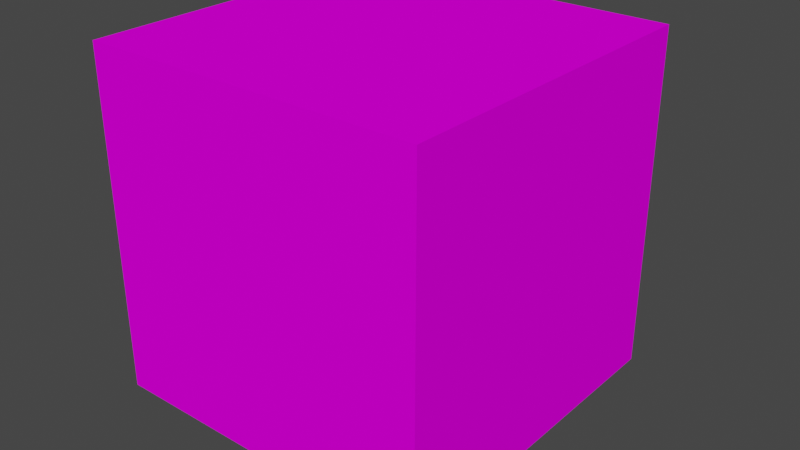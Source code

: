 # Source: player.blend  (saved by Blender 3.1.7; exported with 4.5.12 LTS)
import bpy
from mathutils import Matrix  # noqa: F401  (used for matrix-valued properties, if any)

bpy.ops.wm.read_factory_settings(use_empty=True)
scene = bpy.context.scene
scene.name = 'Scene'

# ---- collections
col_collection = bpy.data.collections.new('Collection'); scene.collection.children.link(col_collection)

# ---- images (referenced by path relative to the original .blend; pixels are not part of the script)
import os
ASSET_DIR = os.environ.get("B2B_ASSET_DIR", "")  # directory of the original .blend (textures are referenced by path, not embedded)
HERE = os.path.dirname(os.path.abspath(__file__))  # packed textures are extracted next to this script under _unpacked/

def load_image(name, relpath, width, height, colorspace="sRGB"):
    """Load a texture the original file referenced (path relative to the .blend, or extracted next to this script)."""
    p = next((c for c in (os.path.join(HERE, relpath), os.path.join(ASSET_DIR, relpath)) if relpath and os.path.exists(c)), "")
    if p:
        img = bpy.data.images.load(p, check_existing=True)
        img.name = name
    else:  # same state as the original file: an image datablock whose file is absent (Cycles renders it pink)
        img = bpy.data.images.new(name, width, height)
        img.source = "FILE"
        img.filepath = "//" + (relpath or name)
    img.colorspace_settings.name = colorspace
    return img
img_player_jpg = load_image('player.jpg', 'player.jpg', 1024, 1024, 'sRGB')

# ---- materials (node trees are filled in below, after node groups)
mat_player_texture = bpy.data.materials.new('Player Texture')
mat_player_texture.use_transparent_shadow = False

# ---- material node trees
mat_player_texture.use_nodes = True; mat_player_texture.node_tree.nodes.clear()
_N = mat_player_texture.node_tree.nodes; _L = mat_player_texture.node_tree.links
n0 = _N.new('ShaderNodeOutputMaterial'); n0.name = 'Material Output'; n0.location = (300, 300)
n1 = _N.new('ShaderNodeBsdfPrincipled'); n1.name = 'Principled BSDF'; n1.location = (10, 300)
n1.distribution = 'GGX'
n1.subsurface_method = 'RANDOM_WALK_SKIN'
n1.inputs[2].default_value = 0.0
n1.inputs[3].default_value = 1.45
n1.inputs[11].default_value = 1.01
n1.inputs[13].default_value = 0.0
n1.inputs[20].default_value = 0.0
n1.inputs[27].default_value = (0.0, 0.0, 0.0, 1.0)
n1.inputs[28].default_value = 1.0
n2 = _N.new('ShaderNodeTexImage'); n2.name = 'Image Texture'; n2.location = (-420, 120)
n2.image = img_player_jpg
n2.interpolation = 'Closest'
_L.new(n1.outputs[0], n0.inputs[0])
_L.new(n2.outputs[0], n1.inputs[0])
n0.is_active_output = True

# ---- world
world_world = bpy.data.worlds.new('World'); scene.world = world_world
world_world.use_nodes = True; world_world.node_tree.nodes.clear()
_N = world_world.node_tree.nodes; _L = world_world.node_tree.links
n0 = _N.new('ShaderNodeOutputWorld'); n0.name = 'World Output'; n0.location = (300, 300)
n1 = _N.new('ShaderNodeBackground'); n1.name = 'Background'; n1.location = (10, 300)
n1.inputs[0].default_value = (0.05088, 0.05088, 0.05088, 1.0)
_L.new(n1.outputs[0], n0.inputs[0])
n0.is_active_output = True
world_world.color = (0.05088, 0.05088, 0.05088)
world_world.use_sun_shadow = False
world_world.sun_shadow_jitter_overblur = 0.0

# ---- meshes
me_cube_001 = bpy.data.meshes.new('Cube.001')
me_cube_001.from_pydata([(-1.0, -1.0, -1.0), (-1.0, -1.0, 1.0), (-1.0, 1.0, -1.0), (-1.0, 1.0, 1.0), (1.0, -1.0, -1.0), (1.0, -1.0, 1.0), (1.0, 1.0, -1.0), (1.0, 1.0, 1.0)], [], [(0, 1, 3, 2), (2, 3, 7, 6), (6, 7, 5, 4), (4, 5, 1, 0), (2, 6, 4, 0), (7, 3, 1, 5)])
_uv = me_cube_001.uv_layers.new(name='UVMap')
_uv.uv.foreach_set('vector', [0.2501, 0.5004, 0.2501, 0.7504, 7.138e-05, 0.7504, 7.138e-05, 0.5004, 0.2501, 0.2504, 0.2501, 0.0003819, 0.5001, 0.000382, 0.5001, 0.2504, 0.7501, 0.5004, 0.7501, 0.7504, 0.5001, 0.7504, 0.5001, 0.5004, 0.5001, 0.5004, 0.5001, 0.7504, 0.2501, 0.7504, 0.2501, 0.5004, 0.2501, 0.2504, 0.5001, 0.2504, 0.5001, 0.5004, 0.2501, 0.5004, 0.5001, 1.0, 0.2501, 1.0, 0.2501, 0.7503, 0.5001, 0.7503])
me_cube_001.materials.append(mat_player_texture)
me_cube_001.use_remesh_fix_poles = True
me_cube_001.use_remesh_preserve_attributes = False
me_cube_001.update()
me_cube_002 = bpy.data.meshes.new('Cube.002')
me_cube_002.from_pydata([(-1.0, -1.0, -1.0), (-1.0, -1.0, 1.0), (-1.0, 1.0, -1.0), (-1.0, 1.0, 1.0), (1.0, -1.0, -1.0), (1.0, -1.0, 1.0), (1.0, 1.0, -1.0), (1.0, 1.0, 1.0)], [], [(0, 1, 3, 2), (2, 3, 7, 6), (6, 7, 5, 4), (4, 5, 1, 0), (2, 6, 4, 0), (7, 3, 1, 5)])
_uv = me_cube_002.uv_layers.new(name='UVMap')
_uv.uv.foreach_set('vector', [0.2501, 0.02538, 0.2501, 0.2254, 0.2251, 0.2254, 0.2251, 0.02538, 0.2251, 0.02538, 0.2251, 0.2254, 0.02507, 0.2254, 0.02507, 0.02538, 0.02507, 0.02538, 0.02507, 0.2254, 7.145e-05, 0.2254, 7.145e-05, 0.02538, 0.375, 0.75, 0.625, 0.75, 0.625, 1.0, 0.375, 1.0, 0.2251, 0.02538, 0.02507, 0.02538, 0.02507, 0.0003819, 0.2251, 0.0003819, 0.02507, 0.2254, 0.2251, 0.2254, 0.2251, 0.2504, 0.02507, 0.2504])
me_cube_002.materials.append(mat_player_texture)
me_cube_002.use_remesh_fix_poles = True
me_cube_002.use_remesh_preserve_attributes = False
me_cube_002.update()
me_cube_003 = bpy.data.meshes.new('Cube.003')
me_cube_003.from_pydata([(-1.0, -1.0, -1.0), (-1.0, -1.0, 1.0), (-1.0, 1.0, -1.0), (-1.0, 1.0, 1.0), (1.0, -1.0, -1.0), (1.0, -1.0, 1.0), (1.0, 1.0, -1.0), (1.0, 1.0, 1.0)], [], [(0, 1, 3, 2), (2, 3, 7, 6), (6, 7, 5, 4), (4, 5, 1, 0), (2, 6, 4, 0), (7, 3, 1, 5)])
_uv = me_cube_003.uv_layers.new(name='UVMap')
_uv.uv.foreach_set('vector', [0.1751, 0.4254, 0.1751, 0.4754, 0.1501, 0.4754, 0.1501, 0.4254, 0.2251, 0.4004, 0.2251, 0.4254, 0.1751, 0.4254, 0.1751, 0.4004, 0.2501, 0.4254, 0.2501, 0.4754, 0.2251, 0.4754, 0.2251, 0.4254, 0.2251, 0.4754, 0.2251, 0.5004, 0.1751, 0.5004, 0.1751, 0.4754, 0.1751, 0.4254, 0.2251, 0.4254, 0.2251, 0.4754, 0.1751, 0.4754, 0.625, 0.5, 0.875, 0.5, 0.875, 0.75, 0.625, 0.75])
me_cube_003.materials.append(mat_player_texture)
me_cube_003.use_remesh_fix_poles = True
me_cube_003.use_remesh_preserve_attributes = False
me_cube_003.update()
me_cube_004 = bpy.data.meshes.new('Cube.004')
me_cube_004.from_pydata([(-1.0, -1.0, -1.0), (-1.0, -1.0, 1.0), (-1.0, 1.0, -1.0), (-1.0, 1.0, 1.0), (1.0, -1.0, -1.0), (1.0, -1.0, 1.0), (1.0, 1.0, -1.0), (1.0, 1.0, 1.0)], [], [(0, 1, 3, 2), (2, 3, 7, 6), (6, 7, 5, 4), (4, 5, 1, 0), (2, 6, 4, 0), (7, 3, 1, 5)])
_uv = me_cube_004.uv_layers.new(name='UVMap')
_uv.uv.foreach_set('vector', [0.1751, 0.2754, 0.1751, 0.3254, 0.1501, 0.3254, 0.1501, 0.2754, 0.2251, 0.2504, 0.2251, 0.2754, 0.1751, 0.2754, 0.1751, 0.2504, 0.2501, 0.2754, 0.2501, 0.3254, 0.2251, 0.3254, 0.2251, 0.2754, 0.2251, 0.3254, 0.2251, 0.3504, 0.1751, 0.3504, 0.1751, 0.3254, 0.1751, 0.2754, 0.2251, 0.2754, 0.2251, 0.3254, 0.1751, 0.3254, 0.625, 0.5, 0.875, 0.5, 0.875, 0.75, 0.625, 0.75])
me_cube_004.materials.append(mat_player_texture)
me_cube_004.use_remesh_fix_poles = True
me_cube_004.use_remesh_preserve_attributes = False
me_cube_004.update()

# ---- objects
ob_body = bpy.data.objects.new('Body', me_cube_001)
ob_back_pack = bpy.data.objects.new('Back Pack', me_cube_002)
ob_left_foot = bpy.data.objects.new('Left Foot', me_cube_003)
ob_right_foot = bpy.data.objects.new('Right Foot', me_cube_004)

# ---- transforms, parenting, visibility, modifiers, constraints
ob_body.location = (0.0, 0.0, 0.0)
ob_back_pack.location = (0.0, 1.1, 0.05)
ob_back_pack.scale = (0.8, 0.1, 0.8)
ob_left_foot.location = (0.55, -0.2, -1.1)
ob_left_foot.scale = (0.2, 0.2, 0.1)
ob_right_foot.location = (-0.55, -0.2, -1.1)
ob_right_foot.scale = (0.2, 0.2, 0.1)

# ---- collection membership
col_collection.objects.link(ob_body)
col_collection.objects.link(ob_back_pack)
col_collection.objects.link(ob_left_foot)
col_collection.objects.link(ob_right_foot)

# ---- scene / render settings (as saved in the file)
scene.frame_start = 1; scene.frame_end = 250; scene.frame_set(1)
scene.render.engine = 'BLENDER_EEVEE_NEXT'
scene.cycles.sampling_pattern = 'TABULATED_SOBOL'
scene.cycles.use_light_tree = False
scene.view_settings.view_transform = 'Filmic'
bpy.context.view_layer.update()

# ---- added for rendering (the .blend has no active camera and no usable light): camera, sun
cam_auto = bpy.data.cameras.new('AutoCamera')
cam_auto.lens = 50.0
cam_auto.sensor_width = 36.0
cam_auto.clip_end = 1000.0
ob_auto_camera = bpy.data.objects.new('AutoCamera', cam_auto)
scene.collection.objects.link(ob_auto_camera)
ob_auto_camera.location = (3.42208, -4.0065, 2.63766)
ob_auto_camera.rotation_euler = (1.09748, -7.21219e-08, 0.694738)
scene.camera = ob_auto_camera
light_auto_sun = bpy.data.lights.new('AutoSun', 'SUN')
light_auto_sun.energy = 3.0
light_auto_sun.angle = 0.0523599
ob_auto_sun = bpy.data.objects.new('AutoSun', light_auto_sun)
scene.collection.objects.link(ob_auto_sun)
ob_auto_sun.rotation_euler = (0.872665, 0.174533, 0.523599)
bpy.context.view_layer.update()
